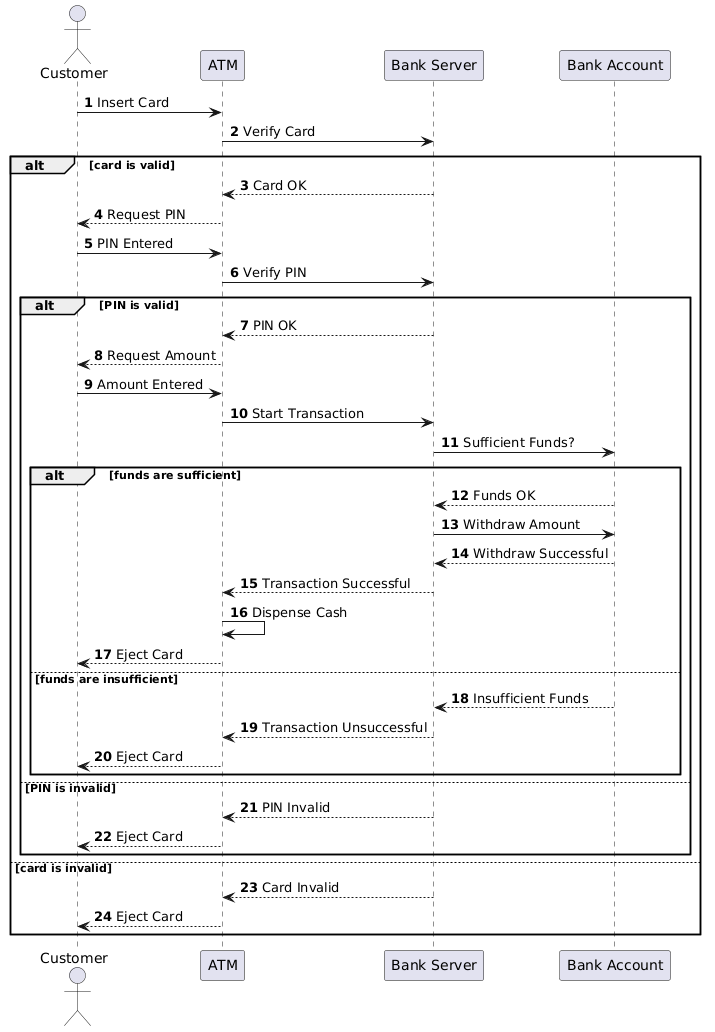

The diagram above was rendered by PlantUML. Its source (embedded in the PNG):
@startuml
autonumber

actor Customer
participant ATM
participant "Bank Server" as Server
participant "Bank Account" as Account

' Step 1 & 2: Identify Participants & Set Timeline
Customer -> ATM : Insert Card
ATM -> Server : Verify Card

' Step 4: Add Logic (Combined Fragments)
alt card is valid
    Server --> ATM : Card OK
    ATM --> Customer : Request PIN
    
    Customer -> ATM : PIN Entered
    ATM -> Server : Verify PIN
    
    alt PIN is valid
        Server --> ATM : PIN OK
        ATM --> Customer : Request Amount
        
        Customer -> ATM : Amount Entered
        ATM -> Server : Start Transaction
        Server -> Account : Sufficient Funds?
        
        alt funds are sufficient
            Account --> Server : Funds OK
            Server -> Account : Withdraw Amount
            Account --> Server : Withdraw Successful
            Server --> ATM : Transaction Successful
            ATM -> ATM : Dispense Cash
            ATM --> Customer : Eject Card
        else funds are insufficient
            Account --> Server : Insufficient Funds
            Server --> ATM : Transaction Unsuccessful
            ATM --> Customer : Eject Card
        end
        
    else PIN is invalid
        Server --> ATM : PIN Invalid
        ATM --> Customer : Eject Card
    end

else card is invalid
    Server --> ATM : Card Invalid
    ATM --> Customer : Eject Card
end
@enduml